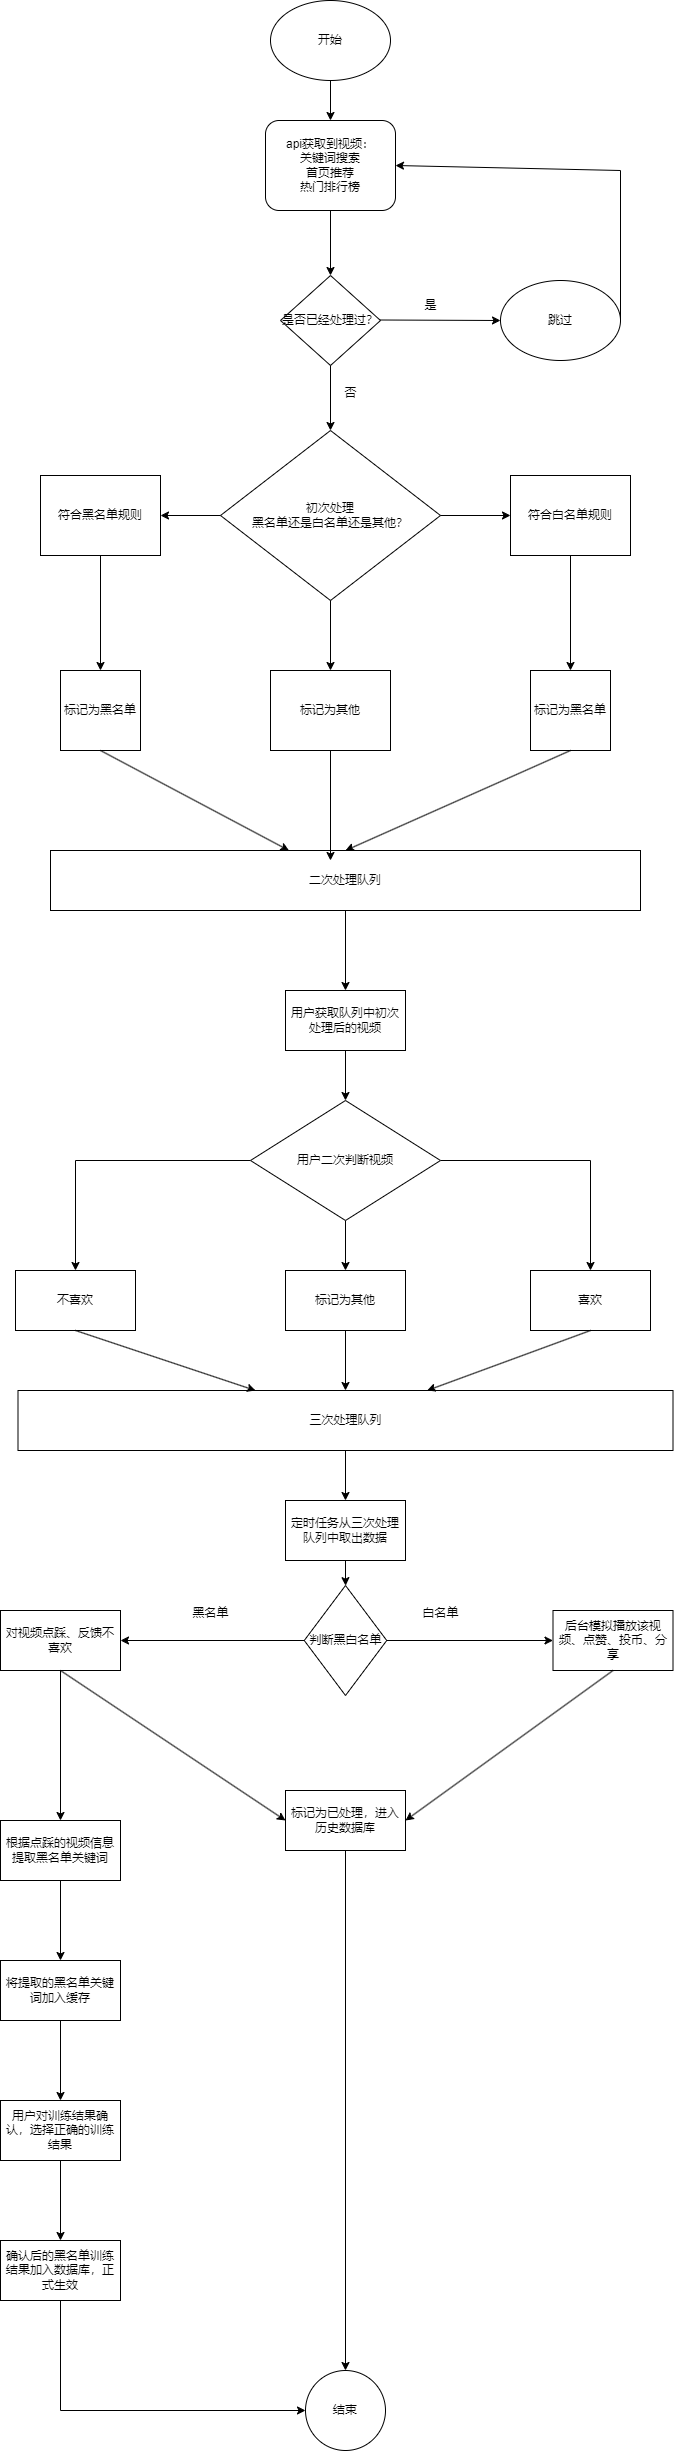

The diagram above was exported from draw.io. Its source (the exported page's mxGraphModel, read from the mxfile embedded in the PNG):
<mxGraphModel dx="1036" dy="614" grid="1" gridSize="10" guides="1" tooltips="1" connect="1" arrows="1" fold="1" page="1" pageScale="1" pageWidth="827" pageHeight="3169" math="0" shadow="0">
  <root>
    <mxCell id="0" />
    <mxCell id="1" parent="0" />
    <mxCell id="xuHmdJnUbR6quAX9xp-a-1" value="api获取到视频：&lt;div&gt;关键词搜索&lt;/div&gt;&lt;div&gt;首页推荐&lt;/div&gt;&lt;div&gt;热门排行榜&lt;/div&gt;" style="rounded=1;whiteSpace=wrap;html=1;" parent="1" vertex="1">
      <mxGeometry x="305" y="210" width="130" height="90" as="geometry" />
    </mxCell>
    <mxCell id="xuHmdJnUbR6quAX9xp-a-2" value="" style="endArrow=classic;html=1;rounded=0;entryX=0.5;entryY=0;entryDx=0;entryDy=0;exitX=0.5;exitY=1;exitDx=0;exitDy=0;" parent="1" source="xuHmdJnUbR6quAX9xp-a-1" target="xuHmdJnUbR6quAX9xp-a-3" edge="1">
      <mxGeometry width="50" height="50" relative="1" as="geometry">
        <mxPoint x="370" y="320" as="sourcePoint" />
        <mxPoint x="320" y="410" as="targetPoint" />
      </mxGeometry>
    </mxCell>
    <mxCell id="xuHmdJnUbR6quAX9xp-a-3" value="是否已经处理过？" style="rhombus;whiteSpace=wrap;html=1;" parent="1" vertex="1">
      <mxGeometry x="320" y="365" width="100" height="90" as="geometry" />
    </mxCell>
    <mxCell id="xuHmdJnUbR6quAX9xp-a-9" value="" style="endArrow=classic;html=1;rounded=0;entryX=0;entryY=0.5;entryDx=0;entryDy=0;" parent="1" edge="1">
      <mxGeometry width="50" height="50" relative="1" as="geometry">
        <mxPoint x="420" y="409.5" as="sourcePoint" />
        <mxPoint x="540" y="410" as="targetPoint" />
      </mxGeometry>
    </mxCell>
    <mxCell id="xuHmdJnUbR6quAX9xp-a-10" value="跳过" style="ellipse;whiteSpace=wrap;html=1;" parent="1" vertex="1">
      <mxGeometry x="540" y="370" width="120" height="80" as="geometry" />
    </mxCell>
    <mxCell id="xuHmdJnUbR6quAX9xp-a-11" value="是" style="text;html=1;align=center;verticalAlign=middle;resizable=0;points=[];autosize=1;strokeColor=none;fillColor=none;" parent="1" vertex="1">
      <mxGeometry x="450" y="380" width="40" height="30" as="geometry" />
    </mxCell>
    <mxCell id="xuHmdJnUbR6quAX9xp-a-13" value="" style="endArrow=classic;html=1;rounded=0;exitX=0.5;exitY=1;exitDx=0;exitDy=0;" parent="1" source="xuHmdJnUbR6quAX9xp-a-3" edge="1">
      <mxGeometry width="50" height="50" relative="1" as="geometry">
        <mxPoint x="370" y="530" as="sourcePoint" />
        <mxPoint x="370" y="520" as="targetPoint" />
      </mxGeometry>
    </mxCell>
    <mxCell id="xuHmdJnUbR6quAX9xp-a-15" value="否" style="text;html=1;align=center;verticalAlign=middle;resizable=0;points=[];autosize=1;strokeColor=none;fillColor=none;" parent="1" vertex="1">
      <mxGeometry x="370" y="468" width="40" height="30" as="geometry" />
    </mxCell>
    <mxCell id="xuHmdJnUbR6quAX9xp-a-16" value="初次处理&lt;div&gt;黑名单还是白名单还是其他？&lt;/div&gt;" style="rhombus;whiteSpace=wrap;html=1;" parent="1" vertex="1">
      <mxGeometry x="260" y="520" width="220" height="170" as="geometry" />
    </mxCell>
    <mxCell id="xuHmdJnUbR6quAX9xp-a-24" value="" style="edgeStyle=orthogonalEdgeStyle;rounded=0;orthogonalLoop=1;jettySize=auto;html=1;" parent="1" source="xuHmdJnUbR6quAX9xp-a-17" target="xuHmdJnUbR6quAX9xp-a-23" edge="1">
      <mxGeometry relative="1" as="geometry" />
    </mxCell>
    <mxCell id="xuHmdJnUbR6quAX9xp-a-17" value="符合黑名单规则" style="rounded=0;whiteSpace=wrap;html=1;" parent="1" vertex="1">
      <mxGeometry x="80" y="565" width="120" height="80" as="geometry" />
    </mxCell>
    <mxCell id="xuHmdJnUbR6quAX9xp-a-26" value="" style="edgeStyle=orthogonalEdgeStyle;rounded=0;orthogonalLoop=1;jettySize=auto;html=1;" parent="1" source="xuHmdJnUbR6quAX9xp-a-18" target="xuHmdJnUbR6quAX9xp-a-25" edge="1">
      <mxGeometry relative="1" as="geometry" />
    </mxCell>
    <mxCell id="xuHmdJnUbR6quAX9xp-a-18" value="符合白名单规则" style="rounded=0;whiteSpace=wrap;html=1;" parent="1" vertex="1">
      <mxGeometry x="550" y="565" width="120" height="80" as="geometry" />
    </mxCell>
    <mxCell id="xuHmdJnUbR6quAX9xp-a-19" value="标记为其他" style="rounded=0;whiteSpace=wrap;html=1;" parent="1" vertex="1">
      <mxGeometry x="310" y="760" width="120" height="80" as="geometry" />
    </mxCell>
    <mxCell id="xuHmdJnUbR6quAX9xp-a-20" value="" style="endArrow=classic;html=1;rounded=0;exitX=0;exitY=0.5;exitDx=0;exitDy=0;entryX=1;entryY=0.5;entryDx=0;entryDy=0;" parent="1" source="xuHmdJnUbR6quAX9xp-a-16" target="xuHmdJnUbR6quAX9xp-a-17" edge="1">
      <mxGeometry width="50" height="50" relative="1" as="geometry">
        <mxPoint x="390" y="650" as="sourcePoint" />
        <mxPoint x="440" y="600" as="targetPoint" />
      </mxGeometry>
    </mxCell>
    <mxCell id="xuHmdJnUbR6quAX9xp-a-21" value="" style="endArrow=classic;html=1;rounded=0;exitX=1;exitY=0.5;exitDx=0;exitDy=0;entryX=0;entryY=0.5;entryDx=0;entryDy=0;" parent="1" source="xuHmdJnUbR6quAX9xp-a-16" target="xuHmdJnUbR6quAX9xp-a-18" edge="1">
      <mxGeometry width="50" height="50" relative="1" as="geometry">
        <mxPoint x="500" y="680" as="sourcePoint" />
        <mxPoint x="550" y="630" as="targetPoint" />
      </mxGeometry>
    </mxCell>
    <mxCell id="xuHmdJnUbR6quAX9xp-a-22" value="" style="endArrow=classic;html=1;rounded=0;exitX=0.5;exitY=1;exitDx=0;exitDy=0;entryX=0.5;entryY=0;entryDx=0;entryDy=0;" parent="1" source="xuHmdJnUbR6quAX9xp-a-16" target="xuHmdJnUbR6quAX9xp-a-19" edge="1">
      <mxGeometry width="50" height="50" relative="1" as="geometry">
        <mxPoint x="390" y="650" as="sourcePoint" />
        <mxPoint x="440" y="600" as="targetPoint" />
      </mxGeometry>
    </mxCell>
    <mxCell id="xuHmdJnUbR6quAX9xp-a-23" value="标记为黑名单" style="rounded=0;whiteSpace=wrap;html=1;" parent="1" vertex="1">
      <mxGeometry x="100" y="760" width="80" height="80" as="geometry" />
    </mxCell>
    <mxCell id="xuHmdJnUbR6quAX9xp-a-25" value="标记为黑名单" style="rounded=0;whiteSpace=wrap;html=1;" parent="1" vertex="1">
      <mxGeometry x="570" y="760" width="80" height="80" as="geometry" />
    </mxCell>
    <mxCell id="xuHmdJnUbR6quAX9xp-a-27" value="二次处理队列" style="rounded=0;whiteSpace=wrap;html=1;" parent="1" vertex="1">
      <mxGeometry x="90" y="940" width="590" height="60" as="geometry" />
    </mxCell>
    <mxCell id="xuHmdJnUbR6quAX9xp-a-31" value="" style="endArrow=classic;html=1;rounded=0;exitX=0.5;exitY=1;exitDx=0;exitDy=0;" parent="1" source="xuHmdJnUbR6quAX9xp-a-27" edge="1">
      <mxGeometry width="50" height="50" relative="1" as="geometry">
        <mxPoint x="330" y="1170" as="sourcePoint" />
        <mxPoint x="385" y="1080" as="targetPoint" />
      </mxGeometry>
    </mxCell>
    <mxCell id="xuHmdJnUbR6quAX9xp-a-35" value="开始" style="ellipse;whiteSpace=wrap;html=1;" parent="1" vertex="1">
      <mxGeometry x="310" y="90" width="120" height="80" as="geometry" />
    </mxCell>
    <mxCell id="xuHmdJnUbR6quAX9xp-a-36" value="" style="endArrow=classic;html=1;rounded=0;exitX=0.5;exitY=1;exitDx=0;exitDy=0;entryX=0.5;entryY=0;entryDx=0;entryDy=0;" parent="1" source="xuHmdJnUbR6quAX9xp-a-35" target="xuHmdJnUbR6quAX9xp-a-1" edge="1">
      <mxGeometry width="50" height="50" relative="1" as="geometry">
        <mxPoint x="130" y="250" as="sourcePoint" />
        <mxPoint x="180" y="200" as="targetPoint" />
      </mxGeometry>
    </mxCell>
    <mxCell id="xuHmdJnUbR6quAX9xp-a-39" value="" style="endArrow=classic;html=1;rounded=0;exitX=0.5;exitY=1;exitDx=0;exitDy=0;" parent="1" source="xuHmdJnUbR6quAX9xp-a-23" target="xuHmdJnUbR6quAX9xp-a-27" edge="1">
      <mxGeometry width="50" height="50" relative="1" as="geometry">
        <mxPoint x="360" y="670" as="sourcePoint" />
        <mxPoint x="410" y="620" as="targetPoint" />
      </mxGeometry>
    </mxCell>
    <mxCell id="xuHmdJnUbR6quAX9xp-a-40" value="" style="endArrow=classic;html=1;rounded=0;exitX=0.5;exitY=1;exitDx=0;exitDy=0;" parent="1" source="xuHmdJnUbR6quAX9xp-a-19" edge="1">
      <mxGeometry width="50" height="50" relative="1" as="geometry">
        <mxPoint x="370" y="920" as="sourcePoint" />
        <mxPoint x="370" y="950" as="targetPoint" />
        <Array as="points" />
      </mxGeometry>
    </mxCell>
    <mxCell id="xuHmdJnUbR6quAX9xp-a-41" value="" style="endArrow=classic;html=1;rounded=0;exitX=0.5;exitY=1;exitDx=0;exitDy=0;entryX=0.5;entryY=0;entryDx=0;entryDy=0;" parent="1" source="xuHmdJnUbR6quAX9xp-a-25" target="xuHmdJnUbR6quAX9xp-a-27" edge="1">
      <mxGeometry width="50" height="50" relative="1" as="geometry">
        <mxPoint x="520" y="920" as="sourcePoint" />
        <mxPoint x="570" y="870" as="targetPoint" />
      </mxGeometry>
    </mxCell>
    <mxCell id="xuHmdJnUbR6quAX9xp-a-46" value="" style="edgeStyle=orthogonalEdgeStyle;rounded=0;orthogonalLoop=1;jettySize=auto;html=1;" parent="1" source="xuHmdJnUbR6quAX9xp-a-42" target="xuHmdJnUbR6quAX9xp-a-45" edge="1">
      <mxGeometry relative="1" as="geometry" />
    </mxCell>
    <mxCell id="xuHmdJnUbR6quAX9xp-a-42" value="用户获取队列中初次处理后的视频" style="rounded=0;whiteSpace=wrap;html=1;" parent="1" vertex="1">
      <mxGeometry x="325" y="1080" width="120" height="60" as="geometry" />
    </mxCell>
    <mxCell id="xuHmdJnUbR6quAX9xp-a-48" value="" style="edgeStyle=orthogonalEdgeStyle;rounded=0;orthogonalLoop=1;jettySize=auto;html=1;" parent="1" source="xuHmdJnUbR6quAX9xp-a-45" target="xuHmdJnUbR6quAX9xp-a-47" edge="1">
      <mxGeometry relative="1" as="geometry" />
    </mxCell>
    <mxCell id="xuHmdJnUbR6quAX9xp-a-52" value="" style="edgeStyle=orthogonalEdgeStyle;rounded=0;orthogonalLoop=1;jettySize=auto;html=1;" parent="1" source="xuHmdJnUbR6quAX9xp-a-45" target="xuHmdJnUbR6quAX9xp-a-51" edge="1">
      <mxGeometry relative="1" as="geometry" />
    </mxCell>
    <mxCell id="xuHmdJnUbR6quAX9xp-a-56" value="" style="edgeStyle=orthogonalEdgeStyle;rounded=0;orthogonalLoop=1;jettySize=auto;html=1;" parent="1" source="xuHmdJnUbR6quAX9xp-a-45" target="xuHmdJnUbR6quAX9xp-a-55" edge="1">
      <mxGeometry relative="1" as="geometry" />
    </mxCell>
    <mxCell id="xuHmdJnUbR6quAX9xp-a-45" value="用户二次判断视频" style="rhombus;whiteSpace=wrap;html=1;rounded=0;" parent="1" vertex="1">
      <mxGeometry x="290" y="1190" width="190" height="120" as="geometry" />
    </mxCell>
    <mxCell id="xuHmdJnUbR6quAX9xp-a-47" value="不喜欢" style="whiteSpace=wrap;html=1;rounded=0;" parent="1" vertex="1">
      <mxGeometry x="55" y="1360" width="120" height="60" as="geometry" />
    </mxCell>
    <mxCell id="xuHmdJnUbR6quAX9xp-a-76" value="" style="edgeStyle=orthogonalEdgeStyle;rounded=0;orthogonalLoop=1;jettySize=auto;html=1;" parent="1" source="xuHmdJnUbR6quAX9xp-a-49" target="xuHmdJnUbR6quAX9xp-a-75" edge="1">
      <mxGeometry relative="1" as="geometry" />
    </mxCell>
    <mxCell id="xuHmdJnUbR6quAX9xp-a-49" value="对视频点踩、反馈不喜欢" style="whiteSpace=wrap;html=1;rounded=0;" parent="1" vertex="1">
      <mxGeometry x="40" y="1700" width="120" height="60" as="geometry" />
    </mxCell>
    <mxCell id="xuHmdJnUbR6quAX9xp-a-51" value="喜欢" style="whiteSpace=wrap;html=1;rounded=0;" parent="1" vertex="1">
      <mxGeometry x="570" y="1360" width="120" height="60" as="geometry" />
    </mxCell>
    <mxCell id="xuHmdJnUbR6quAX9xp-a-53" value="后台模拟播放该视频、点赞、投币、分享" style="whiteSpace=wrap;html=1;rounded=0;" parent="1" vertex="1">
      <mxGeometry x="592.5" y="1700" width="120" height="60" as="geometry" />
    </mxCell>
    <mxCell id="xuHmdJnUbR6quAX9xp-a-55" value="标记为其他" style="whiteSpace=wrap;html=1;rounded=0;" parent="1" vertex="1">
      <mxGeometry x="325" y="1360" width="120" height="60" as="geometry" />
    </mxCell>
    <mxCell id="xuHmdJnUbR6quAX9xp-a-57" value="三次处理队列" style="rounded=0;whiteSpace=wrap;html=1;" parent="1" vertex="1">
      <mxGeometry x="57.5" y="1480" width="655" height="60" as="geometry" />
    </mxCell>
    <mxCell id="xuHmdJnUbR6quAX9xp-a-59" value="" style="endArrow=classic;html=1;rounded=0;exitX=0.5;exitY=1;exitDx=0;exitDy=0;" parent="1" source="xuHmdJnUbR6quAX9xp-a-47" target="xuHmdJnUbR6quAX9xp-a-57" edge="1">
      <mxGeometry width="50" height="50" relative="1" as="geometry">
        <mxPoint x="360" y="1370" as="sourcePoint" />
        <mxPoint x="410" y="1320" as="targetPoint" />
      </mxGeometry>
    </mxCell>
    <mxCell id="xuHmdJnUbR6quAX9xp-a-60" value="" style="endArrow=classic;html=1;rounded=0;exitX=0.5;exitY=1;exitDx=0;exitDy=0;" parent="1" source="xuHmdJnUbR6quAX9xp-a-55" target="xuHmdJnUbR6quAX9xp-a-57" edge="1">
      <mxGeometry width="50" height="50" relative="1" as="geometry">
        <mxPoint x="430" y="1470" as="sourcePoint" />
        <mxPoint x="480" y="1420" as="targetPoint" />
      </mxGeometry>
    </mxCell>
    <mxCell id="xuHmdJnUbR6quAX9xp-a-61" value="" style="endArrow=classic;html=1;rounded=0;exitX=0.5;exitY=1;exitDx=0;exitDy=0;" parent="1" source="xuHmdJnUbR6quAX9xp-a-51" target="xuHmdJnUbR6quAX9xp-a-57" edge="1">
      <mxGeometry width="50" height="50" relative="1" as="geometry">
        <mxPoint x="580" y="1480" as="sourcePoint" />
        <mxPoint x="630" y="1430" as="targetPoint" />
      </mxGeometry>
    </mxCell>
    <mxCell id="xuHmdJnUbR6quAX9xp-a-65" value="" style="edgeStyle=orthogonalEdgeStyle;rounded=0;orthogonalLoop=1;jettySize=auto;html=1;" parent="1" source="xuHmdJnUbR6quAX9xp-a-62" target="xuHmdJnUbR6quAX9xp-a-64" edge="1">
      <mxGeometry relative="1" as="geometry" />
    </mxCell>
    <mxCell id="xuHmdJnUbR6quAX9xp-a-62" value="定时任务从三次处理队列中取出数据" style="rounded=0;whiteSpace=wrap;html=1;" parent="1" vertex="1">
      <mxGeometry x="325" y="1590" width="120" height="60" as="geometry" />
    </mxCell>
    <mxCell id="xuHmdJnUbR6quAX9xp-a-63" value="" style="endArrow=classic;html=1;rounded=0;exitX=0.5;exitY=1;exitDx=0;exitDy=0;entryX=0.5;entryY=0;entryDx=0;entryDy=0;" parent="1" source="xuHmdJnUbR6quAX9xp-a-57" target="xuHmdJnUbR6quAX9xp-a-62" edge="1">
      <mxGeometry width="50" height="50" relative="1" as="geometry">
        <mxPoint x="480" y="1620" as="sourcePoint" />
        <mxPoint x="530" y="1570" as="targetPoint" />
      </mxGeometry>
    </mxCell>
    <mxCell id="xuHmdJnUbR6quAX9xp-a-64" value="判断黑白名单" style="rhombus;whiteSpace=wrap;html=1;rounded=0;" parent="1" vertex="1">
      <mxGeometry x="343.75" y="1675" width="82.5" height="110" as="geometry" />
    </mxCell>
    <mxCell id="xuHmdJnUbR6quAX9xp-a-66" value="" style="endArrow=classic;html=1;rounded=0;entryX=1;entryY=0.5;entryDx=0;entryDy=0;exitX=0;exitY=0.5;exitDx=0;exitDy=0;" parent="1" source="xuHmdJnUbR6quAX9xp-a-64" target="xuHmdJnUbR6quAX9xp-a-49" edge="1">
      <mxGeometry width="50" height="50" relative="1" as="geometry">
        <mxPoint x="260" y="1750" as="sourcePoint" />
        <mxPoint x="310" y="1700" as="targetPoint" />
      </mxGeometry>
    </mxCell>
    <mxCell id="xuHmdJnUbR6quAX9xp-a-67" value="黑名单" style="text;html=1;align=center;verticalAlign=middle;resizable=0;points=[];autosize=1;strokeColor=none;fillColor=none;" parent="1" vertex="1">
      <mxGeometry x="220" y="1688" width="60" height="30" as="geometry" />
    </mxCell>
    <mxCell id="xuHmdJnUbR6quAX9xp-a-68" value="" style="endArrow=classic;html=1;rounded=0;exitX=1;exitY=0.5;exitDx=0;exitDy=0;entryX=0;entryY=0.5;entryDx=0;entryDy=0;" parent="1" source="xuHmdJnUbR6quAX9xp-a-64" target="xuHmdJnUbR6quAX9xp-a-53" edge="1">
      <mxGeometry width="50" height="50" relative="1" as="geometry">
        <mxPoint x="470" y="1750" as="sourcePoint" />
        <mxPoint x="520" y="1700" as="targetPoint" />
      </mxGeometry>
    </mxCell>
    <mxCell id="xuHmdJnUbR6quAX9xp-a-69" value="白名单" style="text;html=1;align=center;verticalAlign=middle;resizable=0;points=[];autosize=1;strokeColor=none;fillColor=none;" parent="1" vertex="1">
      <mxGeometry x="450" y="1688" width="60" height="30" as="geometry" />
    </mxCell>
    <mxCell id="xuHmdJnUbR6quAX9xp-a-78" value="" style="edgeStyle=orthogonalEdgeStyle;rounded=0;orthogonalLoop=1;jettySize=auto;html=1;" parent="1" source="xuHmdJnUbR6quAX9xp-a-71" target="xuHmdJnUbR6quAX9xp-a-77" edge="1">
      <mxGeometry relative="1" as="geometry" />
    </mxCell>
    <mxCell id="xuHmdJnUbR6quAX9xp-a-71" value="标记为已处理，进入历史数据库" style="whiteSpace=wrap;html=1;rounded=0;" parent="1" vertex="1">
      <mxGeometry x="325" y="1880" width="120" height="60" as="geometry" />
    </mxCell>
    <mxCell id="xuHmdJnUbR6quAX9xp-a-73" value="" style="endArrow=classic;html=1;rounded=0;exitX=0.5;exitY=1;exitDx=0;exitDy=0;entryX=0;entryY=0.5;entryDx=0;entryDy=0;" parent="1" source="xuHmdJnUbR6quAX9xp-a-49" target="xuHmdJnUbR6quAX9xp-a-71" edge="1">
      <mxGeometry width="50" height="50" relative="1" as="geometry">
        <mxPoint x="200" y="1880" as="sourcePoint" />
        <mxPoint x="250" y="1830" as="targetPoint" />
      </mxGeometry>
    </mxCell>
    <mxCell id="xuHmdJnUbR6quAX9xp-a-74" value="" style="endArrow=classic;html=1;rounded=0;exitX=0.5;exitY=1;exitDx=0;exitDy=0;entryX=1;entryY=0.5;entryDx=0;entryDy=0;" parent="1" source="xuHmdJnUbR6quAX9xp-a-53" target="xuHmdJnUbR6quAX9xp-a-71" edge="1">
      <mxGeometry width="50" height="50" relative="1" as="geometry">
        <mxPoint x="600" y="1880" as="sourcePoint" />
        <mxPoint x="650" y="1830" as="targetPoint" />
      </mxGeometry>
    </mxCell>
    <mxCell id="xuHmdJnUbR6quAX9xp-a-82" value="" style="edgeStyle=orthogonalEdgeStyle;rounded=0;orthogonalLoop=1;jettySize=auto;html=1;" parent="1" source="xuHmdJnUbR6quAX9xp-a-75" target="xuHmdJnUbR6quAX9xp-a-81" edge="1">
      <mxGeometry relative="1" as="geometry" />
    </mxCell>
    <mxCell id="xuHmdJnUbR6quAX9xp-a-75" value="根据点踩的视频信息提取黑名单关键词" style="whiteSpace=wrap;html=1;rounded=0;" parent="1" vertex="1">
      <mxGeometry x="40" y="1910" width="120" height="60" as="geometry" />
    </mxCell>
    <mxCell id="xuHmdJnUbR6quAX9xp-a-77" value="结束" style="ellipse;whiteSpace=wrap;html=1;rounded=0;" parent="1" vertex="1">
      <mxGeometry x="345" y="2460" width="80" height="80" as="geometry" />
    </mxCell>
    <mxCell id="xuHmdJnUbR6quAX9xp-a-84" value="" style="edgeStyle=orthogonalEdgeStyle;rounded=0;orthogonalLoop=1;jettySize=auto;html=1;" parent="1" source="xuHmdJnUbR6quAX9xp-a-81" target="xuHmdJnUbR6quAX9xp-a-83" edge="1">
      <mxGeometry relative="1" as="geometry" />
    </mxCell>
    <mxCell id="xuHmdJnUbR6quAX9xp-a-81" value="将提取的黑名单关键词加入缓存" style="whiteSpace=wrap;html=1;rounded=0;" parent="1" vertex="1">
      <mxGeometry x="40" y="2050" width="120" height="60" as="geometry" />
    </mxCell>
    <mxCell id="xuHmdJnUbR6quAX9xp-a-86" value="" style="edgeStyle=orthogonalEdgeStyle;rounded=0;orthogonalLoop=1;jettySize=auto;html=1;" parent="1" source="xuHmdJnUbR6quAX9xp-a-83" target="xuHmdJnUbR6quAX9xp-a-85" edge="1">
      <mxGeometry relative="1" as="geometry" />
    </mxCell>
    <mxCell id="xuHmdJnUbR6quAX9xp-a-83" value="用户对训练结果确认，选择正确的训练结果" style="whiteSpace=wrap;html=1;rounded=0;" parent="1" vertex="1">
      <mxGeometry x="40" y="2190" width="120" height="60" as="geometry" />
    </mxCell>
    <mxCell id="xuHmdJnUbR6quAX9xp-a-85" value="确认后的黑名单训练结果加入数据库，正式生效" style="whiteSpace=wrap;html=1;rounded=0;" parent="1" vertex="1">
      <mxGeometry x="40" y="2330" width="120" height="60" as="geometry" />
    </mxCell>
    <mxCell id="xuHmdJnUbR6quAX9xp-a-88" value="" style="endArrow=classic;html=1;rounded=0;exitX=0.5;exitY=1;exitDx=0;exitDy=0;entryX=0;entryY=0.5;entryDx=0;entryDy=0;" parent="1" source="xuHmdJnUbR6quAX9xp-a-85" target="xuHmdJnUbR6quAX9xp-a-77" edge="1">
      <mxGeometry width="50" height="50" relative="1" as="geometry">
        <mxPoint x="190" y="2470" as="sourcePoint" />
        <mxPoint x="240" y="2420" as="targetPoint" />
        <Array as="points">
          <mxPoint x="100" y="2500" />
        </Array>
      </mxGeometry>
    </mxCell>
    <mxCell id="xuHmdJnUbR6quAX9xp-a-89" value="" style="endArrow=classic;html=1;rounded=0;exitX=1;exitY=0.5;exitDx=0;exitDy=0;entryX=1;entryY=0.5;entryDx=0;entryDy=0;" parent="1" source="xuHmdJnUbR6quAX9xp-a-10" target="xuHmdJnUbR6quAX9xp-a-1" edge="1">
      <mxGeometry width="50" height="50" relative="1" as="geometry">
        <mxPoint x="740" y="410" as="sourcePoint" />
        <mxPoint x="790" y="360" as="targetPoint" />
        <Array as="points">
          <mxPoint x="660" y="260" />
        </Array>
      </mxGeometry>
    </mxCell>
  </root>
</mxGraphModel>